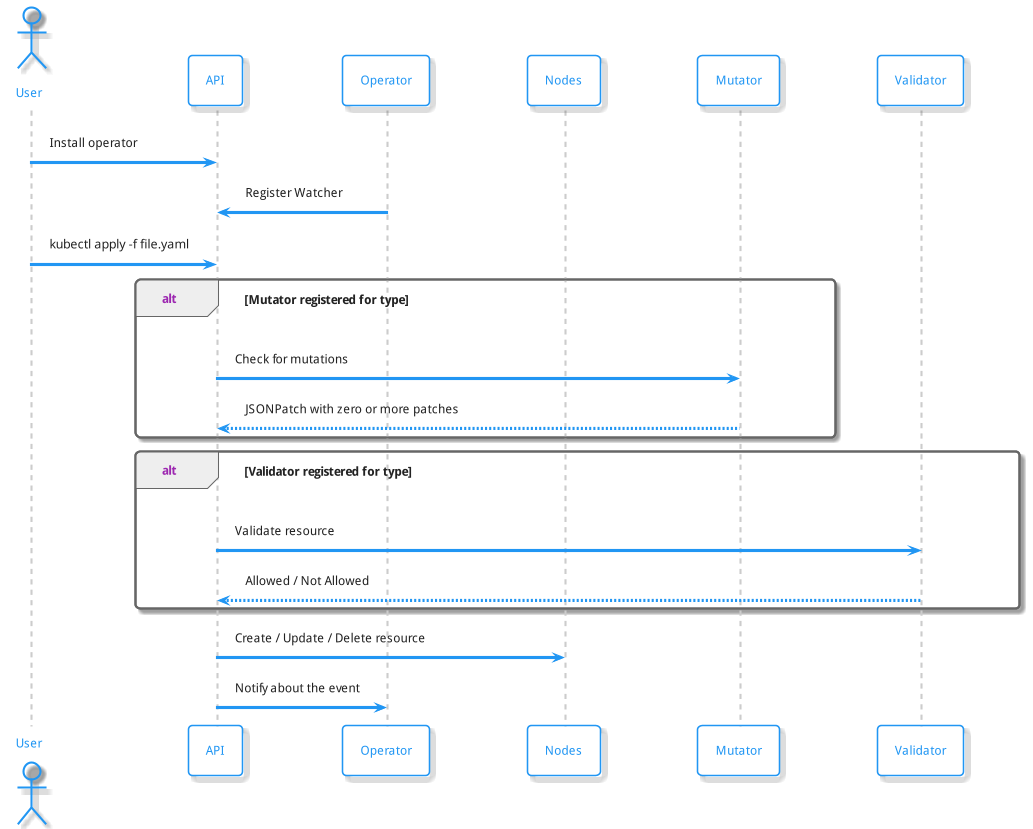

The diagram above was rendered by PlantUML. Its source (embedded in the PNG):
@startuml
!include https://raw.githubusercontent.com/bschwarz/puml-themes/master/themes/materia-outline/puml-theme-materia-outline.puml

actor User as u
participant "API" as api
participant "Operator" as op
participant "Nodes" as node
participant "Mutator" as mut
participant "Validator" as val

u -> api : Install operator
op -> api : Register Watcher
u -> api : ""kubectl apply -f file.yaml""

alt Mutator registered for type
    api -> mut : Check for mutations
    mut --> api : JSONPatch with zero or more patches
end

alt Validator registered for type
    api -> val : Validate resource
    val --> api : Allowed / Not Allowed
end

api -> node : Create / Update / Delete resource
api -> op : Notify about the event

@enduml